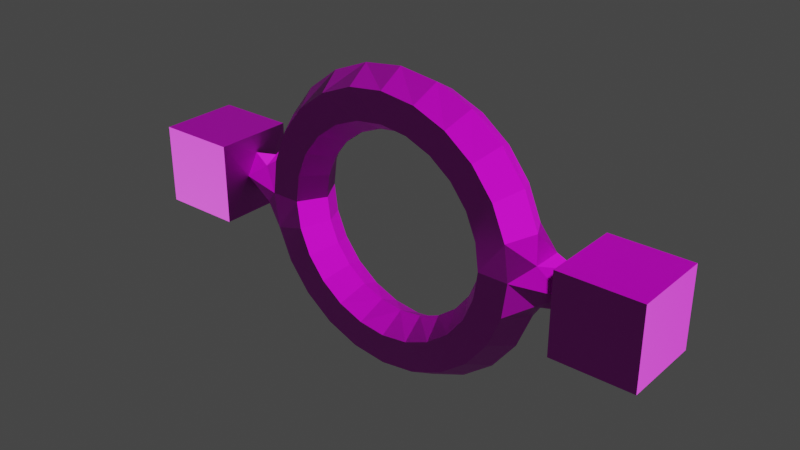 # Source: hoop.blend  (saved by Blender 3.6.11; exported with 4.5.12 LTS)
import bpy
from mathutils import Matrix  # noqa: F401  (used for matrix-valued properties, if any)

bpy.ops.wm.read_factory_settings(use_empty=True)
scene = bpy.context.scene
scene.name = 'Scene'

# ---- collections
col_collection = bpy.data.collections.new('Collection'); scene.collection.children.link(col_collection)

# ---- images (referenced by path relative to the original .blend; pixels are not part of the script)
import os
ASSET_DIR = os.environ.get("B2B_ASSET_DIR", "")  # directory of the original .blend (textures are referenced by path, not embedded)
HERE = os.path.dirname(os.path.abspath(__file__))  # packed textures are extracted next to this script under _unpacked/

def load_image(name, relpath, width, height, colorspace="sRGB"):
    """Load a texture the original file referenced (path relative to the .blend, or extracted next to this script)."""
    p = next((c for c in (os.path.join(HERE, relpath), os.path.join(ASSET_DIR, relpath)) if relpath and os.path.exists(c)), "")
    if p:
        img = bpy.data.images.load(p, check_existing=True)
        img.name = name
    else:  # same state as the original file: an image datablock whose file is absent (Cycles renders it pink)
        img = bpy.data.images.new(name, width, height)
        img.source = "FILE"
        img.filepath = "//" + (relpath or name)
    img.colorspace_settings.name = colorspace
    return img
img_untitled_png = load_image('Untitled.png', 'Untitled.png', 1024, 1024, 'sRGB')
img_normalfireiron_png = load_image('normalFireIron.png', 'normalFireIron.png', 1024, 1024, 'sRGB')

# ---- materials (node trees are filled in below, after node groups)
mat_material_001 = bpy.data.materials.new('Material.001')
mat_material_001.use_transparent_shadow = False

# ---- material node trees
mat_material_001.use_nodes = True; mat_material_001.node_tree.nodes.clear()
_N = mat_material_001.node_tree.nodes; _L = mat_material_001.node_tree.links
n0 = _N.new('ShaderNodeBsdfPrincipled'); n0.name = 'Principled BSDF'; n0.location = (10, 300)
n0.distribution = 'GGX'
n0.subsurface_method = 'RANDOM_WALK_SKIN'
n0.inputs[3].default_value = 1.45
n0.inputs[27].default_value = (0.0, 0.0, 0.0, 1.0)
n0.inputs[28].default_value = 1.0
n1 = _N.new('ShaderNodeOutputMaterial'); n1.name = 'Material Output'; n1.location = (300, 300)
n2 = _N.new('ShaderNodeTexImage'); n2.name = 'Image Texture'; n2.location = (-280, 271)
n2.image = img_untitled_png
n3 = _N.new('ShaderNodeNormalMap'); n3.name = 'Normal Map'; n3.location = (-190, -367)
n3.inputs[0].default_value = 1.1
n4 = _N.new('ShaderNodeTexImage'); n4.name = 'Image Texture.001'; n4.location = (-480, -425)
n4.image = img_normalfireiron_png
_L.new(n0.outputs[0], n1.inputs[0])
_L.new(n2.outputs[0], n0.inputs[0])
_L.new(n3.outputs[0], n0.inputs[5])
_L.new(n4.outputs[0], n3.inputs[1])
n1.is_active_output = True

# ---- world
world_world = bpy.data.worlds.new('World'); scene.world = world_world
world_world.use_nodes = True; world_world.node_tree.nodes.clear()
_N = world_world.node_tree.nodes; _L = world_world.node_tree.links
n0 = _N.new('ShaderNodeOutputWorld'); n0.name = 'World Output'; n0.location = (300, 300)
n1 = _N.new('ShaderNodeBackground'); n1.name = 'Background'; n1.location = (10, 300)
n1.inputs[0].default_value = (0.05088, 0.05088, 0.05088, 1.0)
_L.new(n1.outputs[0], n0.inputs[0])
n0.is_active_output = True
world_world.color = (0.05088, 0.05088, 0.05088)
world_world.use_sun_shadow = False
world_world.sun_shadow_jitter_overblur = 0.0

# ---- meshes
me_torus = bpy.data.meshes.new('Torus')
me_torus.from_pydata([(1.125, -0.2165, -5.96e-08), (0.75, 4.478e-08, -4.473e-08), (0.875, 0.2165, -2.98e-08), (1.207, 2.98e-08, 0.3235), (0.8452, 0.2165, 0.2265), (1.087, 0.2165, 0.2912), (0.9743, -0.2165, 0.5625), (0.6495, 2.98e-08, 0.375), (0.8839, 0.0, 0.8839), (0.5303, 0.0, 0.5303), (0.625, 0.0, 1.083), (0.4375, 0.2165, 0.7578), (0.5625, 0.2165, 0.9743), (0.1941, 0.0, 0.7244), (0.2265, 0.2165, 0.8452), (0.0, 0.0, 1.25), (0.0, -0.2165, 1.125), (0.0, -0.2165, 0.875), (0.0, 0.0, 0.75), (0.0, 0.2165, 0.875), (0.0, 0.2165, 1.125), (-0.3235, 0.0, 1.207), (-0.1941, 0.0, 0.7244), (-0.2265, 0.2165, 0.8452), (-0.2912, 0.2165, 1.087), (-0.625, 0.0, 1.083), (-0.4375, -0.2165, 0.7578), (-0.375, 0.0, 0.6495), (-0.4375, 0.2165, 0.7578), (-0.8839, 0.0, 0.8839), (-0.7955, -0.2165, 0.7955), (-0.6187, 0.2165, 0.6187), (-0.7955, 0.2165, 0.7955), (-0.7578, -0.2165, 0.4375), (-1.207, 2.98e-08, 0.3235), (-1.087, -0.2165, 0.2912), (-0.8452, -0.2165, 0.2265), (-0.7244, 2.98e-08, 0.1941), (-1.293, -0.125, 0.1588), (-1.293, 0.125, 0.1588), (-0.875, 0.2165, 4.47e-08), (-1.293, -0.125, -0.1588), (-1.293, 0.125, -0.1588), (-1.207, 5.96e-08, -0.3235), (-1.087, -0.2165, -0.2912), (-0.8452, -0.2165, -0.2265), (-0.7244, 5.96e-08, -0.1941), (-0.8452, 0.2165, -0.2265), (-1.087, 0.2165, -0.2912), (-0.9743, -0.2165, -0.5625), (-0.7578, -0.2165, -0.4375), (-0.7578, 0.2165, -0.4375), (-0.9743, 0.2165, -0.5625), (-0.6187, 0.2165, -0.6187), (-0.625, 1.192e-07, -1.083), (-0.5625, -0.2165, -0.9743), (-0.375, 5.96e-08, -0.6495), (-0.3235, 1.192e-07, -1.207), (-0.2912, -0.2165, -1.087), (-0.2912, 0.2165, -1.087), (0.0, 1.192e-07, -1.25), (0.0, -0.2165, -1.125), (0.0, -0.2165, -0.875), (0.0, 5.96e-08, -0.75), (0.0, 0.2165, -0.875), (0.0, 0.2165, -1.125), (0.3235, 1.192e-07, -1.207), (0.1941, 5.96e-08, -0.7244), (0.2265, 0.2165, -0.8452), (0.2912, 0.2165, -1.087), (0.625, 1.192e-07, -1.083), (0.4375, -0.2165, -0.7578), (0.375, 5.96e-08, -0.6495), (0.4375, 0.2165, -0.7578), (0.5625, 0.2165, -0.9743), (0.8839, 5.96e-08, -0.8839), (0.7955, -0.2165, -0.7955), (0.6187, -0.2165, -0.6187), (0.6187, 0.2165, -0.6187), (1.083, 5.96e-08, -0.625), (0.9743, -0.2165, -0.5625), (0.6495, 5.96e-08, -0.375), (0.9743, 0.2165, -0.5625), (1.087, -0.2165, -0.2912), (0.8452, -0.2165, -0.2265), (0.7244, 5.96e-08, -0.1941), (-1.519, -0.125, 7.269e-08), (-1.55, -0.3414, -0.3482), (-2.218, 0.3261, 0.3193), (-1.519, 0.125, 8.759e-08), (-1.542, 4.232e-08, -0.1632), (-2.218, 0.3261, -0.3482), (-1.542, 4.232e-08, 0.1632), (-2.218, -0.3414, 0.3193), (-2.218, -0.3414, -0.3482), (-1.55, -0.3414, 0.3193), (-1.55, 0.3261, -0.3482), (-1.55, 0.3261, 0.3193), (-1.125, -0.2165, -5.96e-08), (-0.875, -0.2165, -5.96e-08), (-0.75, 4.478e-08, -4.473e-08), (-1.125, 0.2165, -2.98e-08), (-0.8452, 0.2165, 0.2265), (-1.087, 0.2165, 0.2912), (-1.083, 0.0, 0.625), (-0.9743, -0.2165, 0.5625), (-0.6495, 2.98e-08, 0.375), (-0.7578, 0.2165, 0.4375), (-0.9743, 0.2165, 0.5625), (-0.6187, -0.2165, 0.6187), (-0.5303, 0.0, 0.5303), (-0.5625, -0.2165, 0.9743), (-0.5625, 0.2165, 0.9743), (-0.2912, -0.2165, 1.087), (-0.2265, -0.2165, 0.8452), (0.3235, 0.0, 1.207), (0.2912, -0.2165, 1.087), (0.2265, -0.2165, 0.8452), (0.2912, 0.2165, 1.087), (0.5625, -0.2165, 0.9743), (0.4375, -0.2165, 0.7578), (0.375, 0.0, 0.6495), (0.7955, -0.2165, 0.7955), (0.6187, -0.2165, 0.6187), (0.6187, 0.2165, 0.6187), (0.7955, 0.2165, 0.7955), (1.083, 0.0, 0.625), (0.7578, -0.2165, 0.4375), (0.7578, 0.2165, 0.4375), (0.9743, 0.2165, 0.5625), (1.087, -0.2165, 0.2912), (0.8452, -0.2165, 0.2265), (0.7244, 2.98e-08, 0.1941), (1.293, -0.125, 0.1588), (1.293, 0.125, 0.1588), (0.875, -0.2165, 1.49e-08), (1.125, 0.2165, 5.96e-08), (1.293, -0.125, -0.1588), (1.293, 0.125, -0.1588), (1.207, 5.96e-08, -0.3235), (0.8452, 0.2165, -0.2265), (1.087, 0.2165, -0.2912), (0.7578, -0.2165, -0.4375), (0.7578, 0.2165, -0.4375), (0.5303, 5.96e-08, -0.5303), (0.7955, 0.2165, -0.7955), (0.5625, -0.2165, -0.9743), (0.2912, -0.2165, -1.087), (0.2265, -0.2165, -0.8452), (-0.2265, -0.2165, -0.8452), (-0.1941, 5.96e-08, -0.7244), (-0.2265, 0.2165, -0.8452), (-0.4375, -0.2165, -0.7578), (-0.4375, 0.2165, -0.7578), (-0.5625, 0.2165, -0.9743), (-0.8839, 5.96e-08, -0.8839), (-0.7955, -0.2165, -0.7955), (-0.6187, -0.2165, -0.6187), (-0.5303, 5.96e-08, -0.5303), (-0.7955, 0.2165, -0.7955), (-1.083, 5.96e-08, -0.625), (-0.6495, 5.96e-08, -0.375), (1.519, -0.125, 7.269e-08), (1.55, -0.3414, -0.3482), (2.218, 0.3261, 0.3193), (1.519, 0.125, 8.759e-08), (1.542, 4.232e-08, -0.1632), (2.218, 0.3261, -0.3482), (1.542, 4.232e-08, 0.1632), (2.218, -0.3414, 0.3193), (2.218, -0.3414, -0.3482), (1.55, -0.3414, 0.3193), (1.55, 0.3261, -0.3482), (1.55, 0.3261, 0.3193), (1.55, -0.3414, -0.01016)], [], [(85, 1, 2, 140), (136, 2, 4, 5), (49, 50, 45, 44), (165, 136, 134), (130, 3, 126, 6), (131, 130, 6, 127), (0, 133, 130), (129, 5, 4, 128), (4, 132, 7, 128), (133, 168, 134), (8, 122, 6, 126), (30, 109, 26, 111), (127, 6, 122, 123), (134, 136, 5), (9, 7, 127, 123), (125, 8, 126, 129), (120, 123, 122, 119), (130, 133, 3), (128, 124, 125, 129), (12, 11, 14, 118), (10, 8, 125, 12), (122, 8, 10, 119), (83, 137, 0), (126, 3, 5, 129), (15, 16, 116, 115), (112, 24, 23, 28), (18, 17, 114, 22), (124, 11, 12, 125), (117, 120, 119, 116), (119, 10, 115, 116), (121, 120, 117, 13), (118, 115, 10, 12), (24, 20, 19, 23), (121, 13, 14, 11), (13, 18, 19, 14), (123, 120, 121, 9), (117, 116, 16, 17), (118, 14, 19, 20), (16, 15, 21, 113), (17, 16, 113, 114), (117, 17, 18, 13), (19, 18, 22, 23), (24, 21, 15, 20), (30, 29, 104, 105), (40, 101, 103, 102), (25, 21, 24, 112), (32, 31, 107, 108), (28, 23, 22, 27), (118, 20, 15, 115), (21, 25, 111, 113), (108, 107, 102, 103), (27, 26, 109, 110), (112, 28, 31, 32), (101, 39, 103), (32, 29, 25, 112), (26, 27, 22, 114), (25, 29, 30, 111), (33, 106, 110, 109), (27, 110, 31, 28), (40, 102, 37, 100), (114, 113, 111, 26), (33, 109, 30, 105), (29, 32, 108, 104), (100, 99, 45, 46), (39, 38, 34), (103, 39, 34), (48, 47, 51, 52), (98, 41, 44), (106, 37, 102, 107), (106, 33, 36, 37), (104, 34, 35, 105), (98, 99, 36, 35), (100, 37, 36, 99), (40, 47, 48, 101), (104, 108, 103, 34), (124, 128, 7, 9), (44, 43, 160, 49), (91, 88, 97, 96), (101, 89, 39), (38, 35, 34), (52, 160, 43, 48), (86, 92, 95, 87), (41, 90, 42), (99, 98, 44, 45), (46, 45, 50, 161), (51, 47, 46, 161), (100, 46, 47, 40), (146, 71, 148, 147), (159, 154, 54, 155), (124, 9, 121, 11), (43, 42, 48), (44, 41, 43), (155, 156, 49, 160), (66, 60, 65, 69), (161, 50, 157, 158), (159, 52, 51, 53), (160, 52, 159, 155), (157, 156, 55, 152), (157, 50, 49, 156), (152, 56, 158, 157), (149, 152, 55, 58), (53, 51, 161, 158), (154, 159, 53, 153), (148, 62, 61, 147), (155, 54, 55, 156), (61, 58, 57, 60), (153, 56, 150, 151), (53, 158, 56, 153), (152, 149, 150, 56), (151, 59, 154, 153), (59, 57, 54, 154), (70, 146, 147, 66), (63, 64, 151, 150), (148, 67, 63, 62), (151, 64, 65, 59), (48, 42, 101), (142, 81, 144, 77), (149, 62, 63, 150), (73, 74, 69, 68), (147, 61, 60, 66), (149, 58, 61, 62), (68, 64, 63, 67), (68, 69, 65, 64), (57, 59, 65, 60), (71, 72, 67, 148), (80, 142, 77, 76), (79, 80, 76, 75), (66, 69, 74, 70), (75, 70, 74, 145), (73, 72, 144, 78), (137, 83, 139), (146, 70, 75, 76), (77, 144, 72, 71), (145, 78, 143, 82), (74, 73, 78, 145), (81, 143, 78, 144), (77, 71, 146, 76), (142, 84, 85, 81), (138, 139, 141), (132, 4, 2, 1), (80, 79, 139, 83), (35, 38, 98), (84, 142, 80, 83), (143, 81, 85, 140), (140, 141, 82, 143), (141, 139, 79, 82), (1, 135, 131, 132), (33, 105, 35, 36), (141, 140, 2, 136), (130, 131, 135, 0), (84, 135, 1, 85), (7, 132, 131, 127), (138, 141, 136), (86, 41, 98), (86, 38, 92), (94, 93, 88, 91), (87, 95, 93, 94), (42, 90, 89), (3, 134, 5), (145, 82, 79, 75), (39, 89, 92), (90, 86, 87, 96), (90, 41, 86), (91, 96, 87, 94), (97, 88, 93, 95), (92, 89, 97, 95), (89, 90, 96, 97), (31, 110, 106, 107), (84, 83, 0, 135), (167, 172, 173, 164), (162, 163, 174), (138, 166, 137), (57, 58, 55, 54), (68, 67, 72, 73), (0, 162, 133), (162, 168, 133), (170, 167, 164, 169), (163, 170, 169, 171, 174), (138, 165, 166), (134, 168, 165), (166, 172, 163, 162), (166, 162, 137), (167, 170, 163, 172), (173, 171, 169, 164), (168, 171, 173, 165), (165, 173, 172, 166), (38, 39, 92), (42, 43, 41), (98, 38, 86), (89, 101, 42), (134, 3, 133), (174, 171, 168, 162), (162, 0, 137), (137, 139, 138), (136, 165, 138)])
_uv = me_torus.uv_layers.new(name='UVMap')
_uv.uv.foreach_set('vector', [0.4413, 0.8298, 0.4627, 0.8803, 0.4002, 0.9119, 0.3741, 0.8527, 0.1302, 0.958, 0.06986, 0.918, 0.09862, 0.8577, 0.1679, 0.8817, 0.1848, 0.2875, 0.1164, 0.3001, 0.09896, 0.2348, 0.1689, 0.2084, 0.7463, 0.6235, 0.6835, 0.7512, 0.653, 0.6651, 0.3061, 0.8826, 0.2371, 0.8937, 0.2382, 0.8102, 0.2952, 0.8086, 0.3716, 0.8607, 0.3061, 0.8826, 0.2952, 0.8086, 0.3576, 0.7988, 0.535, 0.5126, 0.5988, 0.578, 0.5067, 0.6053, 0.1809, 0.8064, 0.1679, 0.8817, 0.09862, 0.8577, 0.1163, 0.7947, 0.09862, 0.8577, 0.0309, 0.8311, 0.04765, 0.7776, 0.1163, 0.7947, 0.5988, 0.578, 0.7017, 0.5744, 0.653, 0.6651, 0.2396, 0.7421, 0.2915, 0.7427, 0.2952, 0.8086, 0.2382, 0.8102, 0.3033, 0.373, 0.3678, 0.3796, 0.3596, 0.4426, 0.2994, 0.438, 0.3576, 0.7988, 0.2952, 0.8086, 0.2915, 0.7427, 0.351, 0.7384, 0.653, 0.6651, 0.6835, 0.7512, 0.5878, 0.7356, 0.4183, 0.7331, 0.4249, 0.7864, 0.3576, 0.7988, 0.351, 0.7384, 0.1874, 0.7399, 0.2396, 0.7421, 0.2382, 0.8102, 0.1809, 0.8064, 0.349, 0.6796, 0.351, 0.7384, 0.2915, 0.7427, 0.2911, 0.6809, 0.5067, 0.6053, 0.5988, 0.578, 0.5708, 0.6558, 0.1163, 0.7947, 0.1272, 0.7335, 0.1874, 0.7399, 0.1809, 0.8064, 0.191, 0.678, 0.1345, 0.6739, 0.1369, 0.6152, 0.1943, 0.6182, 0.2412, 0.6799, 0.2396, 0.7421, 0.1874, 0.7399, 0.191, 0.678, 0.2915, 0.7427, 0.2396, 0.7421, 0.2412, 0.6799, 0.2911, 0.6809, 0.5067, 0.4198, 0.5988, 0.4472, 0.535, 0.5126, 0.2382, 0.8102, 0.2371, 0.8937, 0.1679, 0.8817, 0.1809, 0.8064, 0.2446, 0.5599, 0.2939, 0.5613, 0.2917, 0.621, 0.243, 0.6198, 0.1959, 0.436, 0.1962, 0.4983, 0.1368, 0.4984, 0.1337, 0.4384, 0.4216, 0.5666, 0.3525, 0.5629, 0.3568, 0.5036, 0.4266, 0.5087, 0.1272, 0.7335, 0.1345, 0.6739, 0.191, 0.678, 0.1874, 0.7399, 0.3498, 0.6214, 0.349, 0.6796, 0.2911, 0.6809, 0.2917, 0.621, 0.2911, 0.6809, 0.2412, 0.6799, 0.243, 0.6198, 0.2917, 0.621, 0.4159, 0.6788, 0.349, 0.6796, 0.3498, 0.6214, 0.4178, 0.6233, 0.1943, 0.6182, 0.243, 0.6198, 0.2412, 0.6799, 0.191, 0.678, 0.1962, 0.4983, 0.1955, 0.5587, 0.1377, 0.5571, 0.1368, 0.4984, 0.06587, 0.6682, 0.06914, 0.6131, 0.1369, 0.6152, 0.1345, 0.6739, 0.06914, 0.6131, 0.07027, 0.5574, 0.1377, 0.5571, 0.1369, 0.6152, 0.351, 0.7384, 0.349, 0.6796, 0.4159, 0.6788, 0.4183, 0.7331, 0.3498, 0.6214, 0.2917, 0.621, 0.2939, 0.5613, 0.3525, 0.5629, 0.1943, 0.6182, 0.1369, 0.6152, 0.1377, 0.5571, 0.1955, 0.5587, 0.2939, 0.5613, 0.2446, 0.5599, 0.246, 0.4994, 0.2958, 0.5004, 0.3525, 0.5629, 0.2939, 0.5613, 0.2958, 0.5004, 0.3568, 0.5036, 0.3498, 0.6214, 0.3525, 0.5629, 0.4216, 0.5666, 0.4178, 0.6233, 0.1377, 0.5571, 0.07027, 0.5574, 0.06774, 0.5007, 0.1368, 0.4984, 0.1962, 0.4983, 0.246, 0.4994, 0.2446, 0.5599, 0.1955, 0.5587, 0.3033, 0.373, 0.2487, 0.37, 0.2481, 0.297, 0.31, 0.3017, 0.07184, 0.1833, 0.1351, 0.1413, 0.1743, 0.2214, 0.102, 0.2458, 0.2475, 0.4366, 0.246, 0.4994, 0.1962, 0.4983, 0.1959, 0.436, 0.193, 0.3707, 0.1305, 0.3764, 0.1198, 0.3119, 0.1875, 0.3005, 0.1337, 0.4384, 0.1368, 0.4984, 0.06774, 0.5007, 0.06382, 0.4431, 0.1943, 0.6182, 0.1955, 0.5587, 0.2446, 0.5599, 0.243, 0.6198, 0.246, 0.4994, 0.2475, 0.4366, 0.2994, 0.438, 0.2958, 0.5004, 0.1875, 0.3005, 0.1198, 0.3119, 0.102, 0.2458, 0.1743, 0.2214, 0.4322, 0.4503, 0.3596, 0.4426, 0.3678, 0.3796, 0.4411, 0.3919, 0.1959, 0.436, 0.1337, 0.4384, 0.1305, 0.3764, 0.193, 0.3707, 0.8097, 0.7512, 0.8402, 0.6651, 0.9054, 0.7356, 0.193, 0.3707, 0.2487, 0.37, 0.2475, 0.4366, 0.1959, 0.436, 0.3596, 0.4426, 0.4322, 0.4503, 0.4266, 0.5087, 0.3568, 0.5036, 0.2475, 0.4366, 0.2487, 0.37, 0.3033, 0.373, 0.2994, 0.438, 0.3795, 0.3138, 0.4534, 0.3331, 0.4411, 0.3919, 0.3678, 0.3796, 0.06382, 0.4431, 0.05817, 0.3855, 0.1305, 0.3764, 0.1337, 0.4384, 0.07184, 0.1833, 0.102, 0.2458, 0.03118, 0.2727, 0.006412, 0.2197, 0.3568, 0.5036, 0.2958, 0.5004, 0.2994, 0.438, 0.3596, 0.4426, 0.3795, 0.3138, 0.3678, 0.3796, 0.3033, 0.373, 0.31, 0.3017, 0.2487, 0.37, 0.193, 0.3707, 0.1875, 0.3005, 0.2481, 0.297, 0.004116, 0.2084, 0.06931, 0.1729, 0.09896, 0.2348, 0.02848, 0.2611, 0.8402, 0.6651, 0.8944, 0.578, 0.9223, 0.6558, 0.9054, 0.7356, 0.8402, 0.6651, 0.9223, 0.6558, 0.3497, 0.206, 0.4135, 0.2438, 0.3843, 0.3064, 0.3145, 0.2834, 0.9582, 0.5126, 0.8944, 0.4472, 0.9865, 0.4198, 0.04786, 0.3286, 0.03118, 0.2727, 0.102, 0.2458, 0.1198, 0.3119, 0.4534, 0.3331, 0.3795, 0.3138, 0.3994, 0.2453, 0.4728, 0.275, 0.2481, 0.297, 0.2469, 0.2089, 0.3235, 0.2184, 0.31, 0.3017, 0.366, 0.1348, 0.4319, 0.18, 0.3994, 0.2453, 0.3235, 0.2184, 0.5003, 0.2195, 0.4728, 0.275, 0.3994, 0.2453, 0.4319, 0.18, 0.4526, 0.1885, 0.4135, 0.2438, 0.3497, 0.206, 0.4006, 0.1384, 0.2481, 0.297, 0.1875, 0.3005, 0.1743, 0.2214, 0.2469, 0.2089, 0.1272, 0.7335, 0.1163, 0.7947, 0.04765, 0.7776, 0.0589, 0.723, 0.1689, 0.2084, 0.2412, 0.1934, 0.2475, 0.2824, 0.1848, 0.2875, 0.9953, 0.3807, 0.8297, 0.3807, 0.8297, 0.2151, 0.9953, 0.2151, 0.8097, 0.7512, 0.7468, 0.6235, 0.8402, 0.6651, 0.8944, 0.578, 0.9865, 0.6053, 0.9223, 0.6558, 0.3145, 0.2834, 0.2475, 0.2824, 0.2412, 0.1934, 0.314, 0.1978, 0.718, 0.7982, 0.7488, 0.8388, 0.6642, 0.8774, 0.6641, 0.7119, 0.8944, 0.4472, 0.7915, 0.4508, 0.8402, 0.3601, 0.06931, 0.1729, 0.1298, 0.132, 0.1689, 0.2084, 0.09896, 0.2348, 0.02848, 0.2611, 0.09896, 0.2348, 0.1164, 0.3001, 0.04477, 0.3166, 0.3843, 0.3064, 0.4135, 0.2438, 0.478, 0.2795, 0.4549, 0.3312, 0.5092, 0.2327, 0.478, 0.2795, 0.4135, 0.2438, 0.4526, 0.1885, 0.19, 0.6694, 0.1311, 0.6651, 0.1337, 0.6062, 0.192, 0.6092, 0.3045, 0.3604, 0.2979, 0.4275, 0.245, 0.4254, 0.2476, 0.358, 0.1272, 0.7335, 0.0589, 0.723, 0.06587, 0.6682, 0.1345, 0.6739, 0.9223, 0.3694, 0.8402, 0.3601, 0.9054, 0.2896, 0.9865, 0.4198, 0.8944, 0.4472, 0.9223, 0.3694, 0.2476, 0.358, 0.1906, 0.3588, 0.1848, 0.2875, 0.2475, 0.2824, 0.2407, 0.61, 0.2435, 0.5501, 0.2919, 0.5516, 0.2906, 0.6114, 0.04477, 0.3166, 0.1164, 0.3001, 0.1274, 0.3646, 0.05515, 0.3739, 0.3045, 0.3604, 0.3145, 0.2834, 0.3843, 0.3064, 0.3689, 0.3713, 0.2475, 0.2824, 0.3145, 0.2834, 0.3045, 0.3604, 0.2476, 0.358, 0.1274, 0.3646, 0.1906, 0.3588, 0.1934, 0.4255, 0.1305, 0.4275, 0.1274, 0.3646, 0.1164, 0.3001, 0.1848, 0.2875, 0.1906, 0.3588, 0.1305, 0.4275, 0.05937, 0.4323, 0.05515, 0.3739, 0.1274, 0.3646, 0.1336, 0.4882, 0.1305, 0.4275, 0.1934, 0.4255, 0.1936, 0.4881, 0.3689, 0.3713, 0.3843, 0.3064, 0.4549, 0.3312, 0.4401, 0.3864, 0.2979, 0.4275, 0.3045, 0.3604, 0.3689, 0.3713, 0.3609, 0.4337, 0.1337, 0.6062, 0.1345, 0.5475, 0.1932, 0.549, 0.192, 0.6092, 0.2476, 0.358, 0.245, 0.4254, 0.1934, 0.4255, 0.1906, 0.3588, 0.1932, 0.549, 0.1936, 0.4881, 0.2435, 0.4891, 0.2435, 0.5501, 0.3609, 0.4337, 0.4303, 0.4433, 0.4227, 0.5003, 0.3541, 0.4939, 0.3689, 0.3713, 0.4401, 0.3864, 0.4303, 0.4433, 0.3609, 0.4337, 0.1305, 0.4275, 0.1336, 0.4882, 0.06353, 0.4907, 0.05937, 0.4323, 0.3541, 0.4939, 0.2945, 0.4906, 0.2979, 0.4275, 0.3609, 0.4337, 0.2945, 0.4906, 0.2435, 0.4891, 0.245, 0.4254, 0.2979, 0.4275, 0.2393, 0.671, 0.19, 0.6694, 0.192, 0.6092, 0.2407, 0.61, 0.419, 0.557, 0.35, 0.5532, 0.3541, 0.4939, 0.4227, 0.5003, 0.1337, 0.6062, 0.06522, 0.6044, 0.06625, 0.548, 0.1345, 0.5475, 0.3541, 0.4939, 0.35, 0.5532, 0.2919, 0.5516, 0.2945, 0.4906, 0.9054, 0.2896, 0.8402, 0.3601, 0.8097, 0.274, 0.1175, 0.7863, 0.04905, 0.7703, 0.05805, 0.7159, 0.1264, 0.7249, 0.1336, 0.4882, 0.1345, 0.5475, 0.06625, 0.548, 0.06353, 0.4907, 0.3482, 0.6711, 0.2897, 0.6717, 0.2906, 0.6114, 0.3469, 0.6122, 0.192, 0.6092, 0.1932, 0.549, 0.2435, 0.5501, 0.2407, 0.61, 0.1336, 0.4882, 0.1936, 0.4881, 0.1932, 0.549, 0.1345, 0.5475, 0.3469, 0.6122, 0.35, 0.5532, 0.419, 0.557, 0.4157, 0.6129, 0.3469, 0.6122, 0.2906, 0.6114, 0.2919, 0.5516, 0.35, 0.5532, 0.2435, 0.4891, 0.2945, 0.4906, 0.2919, 0.5516, 0.2435, 0.5501, 0.1311, 0.6651, 0.06225, 0.6604, 0.06522, 0.6044, 0.1337, 0.6062, 0.1804, 0.7982, 0.1175, 0.7863, 0.1264, 0.7249, 0.1866, 0.7316, 0.2385, 0.8031, 0.1804, 0.7982, 0.1866, 0.7316, 0.2389, 0.7344, 0.2407, 0.61, 0.2906, 0.6114, 0.2897, 0.6717, 0.2393, 0.671, 0.2389, 0.7344, 0.2393, 0.671, 0.2897, 0.6717, 0.2911, 0.734, 0.3482, 0.6711, 0.4158, 0.6681, 0.4194, 0.7228, 0.3519, 0.7304, 0.5988, 0.4472, 0.5067, 0.4198, 0.5708, 0.3694, 0.19, 0.6694, 0.2393, 0.671, 0.2389, 0.7344, 0.1866, 0.7316, 0.1264, 0.7249, 0.05805, 0.7159, 0.06225, 0.6604, 0.1311, 0.6651, 0.2911, 0.734, 0.3519, 0.7304, 0.3599, 0.791, 0.2954, 0.8006, 0.2897, 0.6717, 0.3482, 0.6711, 0.3519, 0.7304, 0.2911, 0.734, 0.4272, 0.7771, 0.3599, 0.791, 0.3519, 0.7304, 0.4194, 0.7228, 0.1264, 0.7249, 0.1311, 0.6651, 0.19, 0.6694, 0.1866, 0.7316, 0.1175, 0.7863, 0.09999, 0.8492, 0.03308, 0.8229, 0.04905, 0.7703, 0.653, 0.3601, 0.5708, 0.3694, 0.5878, 0.2896, 0.0309, 0.8311, 0.09862, 0.8577, 0.06986, 0.918, 0.006412, 0.8825, 0.1804, 0.7982, 0.2385, 0.8031, 0.2385, 0.8859, 0.1668, 0.8752, 0.9865, 0.6053, 0.8944, 0.578, 0.9582, 0.5126, 0.09999, 0.8492, 0.1175, 0.7863, 0.1804, 0.7982, 0.1668, 0.8752, 0.3599, 0.791, 0.4272, 0.7771, 0.4413, 0.8298, 0.3741, 0.8527, 0.3741, 0.8527, 0.3073, 0.8752, 0.2954, 0.8006, 0.3599, 0.791, 0.3073, 0.8752, 0.2385, 0.8859, 0.2385, 0.8031, 0.2954, 0.8006, 0.459, 0.8875, 0.3978, 0.9185, 0.3716, 0.8607, 0.4379, 0.8381, 0.3795, 0.3138, 0.31, 0.3017, 0.3235, 0.2184, 0.3994, 0.2453, 0.3073, 0.8752, 0.3741, 0.8527, 0.4002, 0.9119, 0.3417, 0.9486, 0.3061, 0.8826, 0.3716, 0.8607, 0.3978, 0.9185, 0.3402, 0.9554, 0.09999, 0.8492, 0.07015, 0.9075, 0.008891, 0.8726, 0.03308, 0.8229, 0.4249, 0.7864, 0.4379, 0.8381, 0.3716, 0.8607, 0.3576, 0.7988, 0.653, 0.3601, 0.5878, 0.2896, 0.6835, 0.274, 0.8159, 0.5126, 0.8944, 0.4472, 0.9582, 0.5126, 0.8159, 0.5126, 0.8944, 0.578, 0.7915, 0.5744, 0.6641, 0.5463, 0.6641, 0.3807, 0.8297, 0.3807, 0.8297, 0.5463, 0.4986, 0.2151, 0.6641, 0.2151, 0.6641, 0.3807, 0.4986, 0.3807, 0.8402, 0.3601, 0.7915, 0.4508, 0.7468, 0.4017, 0.5708, 0.6558, 0.653, 0.6651, 0.5878, 0.7356, 0.2911, 0.734, 0.2954, 0.8006, 0.2385, 0.8031, 0.2389, 0.7344, 0.8402, 0.6651, 0.7468, 0.6235, 0.7915, 0.5744, 0.7488, 0.7576, 0.718, 0.7982, 0.6641, 0.7119, 0.8297, 0.7119, 0.7915, 0.4508, 0.8944, 0.4472, 0.8159, 0.5126, 0.8297, 0.5463, 0.8297, 0.7119, 0.6641, 0.7119, 0.6641, 0.5463, 0.8297, 0.2151, 0.8297, 0.3807, 0.6641, 0.3807, 0.6641, 0.2151, 0.7488, 0.8388, 0.7796, 0.7982, 0.8297, 0.8774, 0.6642, 0.8774, 0.7796, 0.7982, 0.7488, 0.7576, 0.8297, 0.7119, 0.8297, 0.8774, 0.1305, 0.3764, 0.05817, 0.3855, 0.04786, 0.3286, 0.1198, 0.3119, 0.09999, 0.8492, 0.1668, 0.8752, 0.1278, 0.9486, 0.07015, 0.9075, 0.5157, 0.3841, 0.5157, 0.2263, 0.6734, 0.2263, 0.6734, 0.3841, 0.7798, 0.7817, 0.8312, 0.6995, 0.8311, 0.7794, 0.653, 0.3601, 0.7017, 0.4508, 0.5988, 0.4472, 0.2435, 0.4891, 0.1936, 0.4881, 0.1934, 0.4255, 0.245, 0.4254, 0.3469, 0.6122, 0.4157, 0.6129, 0.4158, 0.6681, 0.3482, 0.6711, 0.535, 0.5126, 0.6773, 0.5126, 0.5988, 0.578, 0.6773, 0.5126, 0.7017, 0.5744, 0.5988, 0.578, 0.8312, 0.5418, 0.6734, 0.5418, 0.6734, 0.3841, 0.8312, 0.3841, 0.9889, 0.2263, 0.9889, 0.3841, 0.8312, 0.3841, 0.8312, 0.2263, 0.909, 0.2263, 0.653, 0.3601, 0.7463, 0.4017, 0.7017, 0.4508, 0.653, 0.6651, 0.7017, 0.5744, 0.7463, 0.6235, 0.7505, 0.743, 0.6734, 0.6995, 0.8312, 0.6995, 0.7798, 0.7817, 0.7017, 0.4508, 0.6773, 0.5126, 0.5988, 0.4472, 0.6734, 0.5418, 0.8312, 0.5418, 0.8312, 0.6995, 0.6734, 0.6995, 0.6734, 0.2263, 0.8312, 0.2263, 0.8312, 0.3841, 0.6734, 0.3841, 0.7505, 0.8204, 0.8311, 0.8572, 0.6734, 0.8571, 0.7212, 0.7817, 0.7212, 0.7817, 0.6734, 0.8571, 0.6734, 0.6995, 0.7505, 0.743, 0.8944, 0.578, 0.8402, 0.6651, 0.7915, 0.5744, 0.8402, 0.3601, 0.9223, 0.3694, 0.8944, 0.4472, 0.9582, 0.5126, 0.8944, 0.578, 0.8159, 0.5126, 0.7468, 0.4017, 0.8097, 0.274, 0.8402, 0.3601, 0.653, 0.6651, 0.5708, 0.6558, 0.5988, 0.578, 0.8311, 0.7794, 0.8311, 0.8572, 0.7505, 0.8204, 0.7798, 0.7817, 0.6773, 0.5126, 0.535, 0.5126, 0.5988, 0.4472, 0.5988, 0.4472, 0.5708, 0.3694, 0.653, 0.3601, 0.6835, 0.274, 0.7463, 0.4017, 0.653, 0.3601])
me_torus.materials.append(mat_material_001)
me_torus.update()

# ---- objects
ob_torus = bpy.data.objects.new('Torus', me_torus)

# ---- transforms, parenting, visibility, modifiers, constraints
ob_torus.location = (0.0, 0.0, 0.0)

# ---- collection membership
col_collection.objects.link(ob_torus)

# ---- scene / render settings (as saved in the file)
scene.frame_start = 1; scene.frame_end = 250; scene.frame_set(1)
scene.render.engine = 'BLENDER_EEVEE_NEXT'
scene.cycles.sampling_pattern = 'TABULATED_SOBOL'
scene.view_settings.view_transform = 'Filmic'
bpy.context.view_layer.update()

# ---- added for rendering (the .blend has no active camera and no usable light): camera, sun
cam_auto = bpy.data.cameras.new('AutoCamera')
cam_auto.lens = 50.0
cam_auto.sensor_width = 36.0
cam_auto.clip_end = 1000.0
ob_auto_camera = bpy.data.objects.new('AutoCamera', cam_auto)
scene.collection.objects.link(ob_auto_camera)
ob_auto_camera.location = (4.75104, -5.70886, 3.80084)
ob_auto_camera.rotation_euler = (1.09748, -7.21219e-08, 0.694738)
scene.camera = ob_auto_camera
light_auto_sun = bpy.data.lights.new('AutoSun', 'SUN')
light_auto_sun.energy = 3.0
light_auto_sun.angle = 0.0523599
ob_auto_sun = bpy.data.objects.new('AutoSun', light_auto_sun)
scene.collection.objects.link(ob_auto_sun)
ob_auto_sun.rotation_euler = (0.872665, 0.174533, 0.523599)
bpy.context.view_layer.update()

